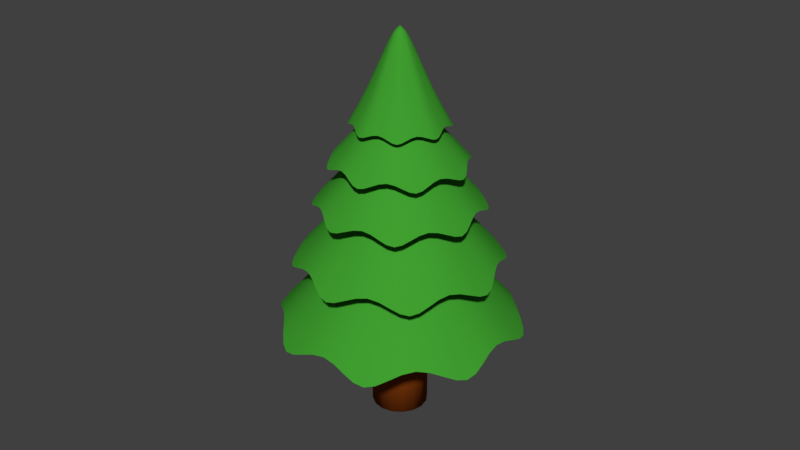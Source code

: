 # Source: Pine_Tree2.blend  (saved by Blender 2.79.0; exported with 4.5.12 LTS)
import bpy
from mathutils import Matrix  # noqa: F401  (used for matrix-valued properties, if any)

bpy.ops.wm.read_factory_settings(use_empty=True)
scene = bpy.context.scene
scene.name = 'Scene'

# ---- collections
col_collection_1 = bpy.data.collections.new('Collection 1'); scene.collection.children.link(col_collection_1)

# ---- materials (node trees are filled in below, after node groups)
mat_leaves = bpy.data.materials.new('Leaves')
mat_leaves.alpha_threshold = 0.0
mat_leaves.diffuse_color = (0.0506, 0.3424, 0.02878, 1.0)
mat_leaves.roughness = 0.5
mat_trunk = bpy.data.materials.new('Trunk')
mat_trunk.alpha_threshold = 0.0
mat_trunk.diffuse_color = (0.2462, 0.05127, 0.005605, 1.0)
mat_trunk.roughness = 0.5

# ---- material node trees
mat_trunk.use_nodes = True; mat_trunk.node_tree.nodes.clear()
_N = mat_trunk.node_tree.nodes; _L = mat_trunk.node_tree.links
n0 = _N.new('ShaderNodeOutputMaterial'); n0.name = 'Material Output'; n0.location = (300, 300)
n1 = _N.new('ShaderNodeBsdfDiffuse'); n1.name = 'Diffuse BSDF'; n1.location = (10, 300)
n1.inputs[0].default_value = (0.2462, 0.05084, 0.005784, 1.0)
_L.new(n1.outputs[0], n0.inputs[0])
n0.is_active_output = True

# ---- world
world_world = bpy.data.worlds.new('World'); scene.world = world_world
world_world.color = (0.05088, 0.05088, 0.05088)
world_world.use_sun_shadow = False
world_world.sun_shadow_jitter_overblur = 0.0
world_world.cycles.sampling_method = 'MANUAL'

# ---- meshes
me_cylinder_008 = bpy.data.meshes.new('Cylinder.008')
me_cylinder_008.from_pydata([(1.937e-08, 0.8, 0.3027), (3.121e-08, 0.08046, 1.911), (0.3827, 0.9239, 0.01786), (0.03079, 0.07434, 1.911), (0.5657, 0.5657, 0.3027), (0.0569, 0.0569, 1.911), (0.9239, 0.3827, 0.01786), (0.07434, 0.03079, 1.911), (0.8, -3.497e-08, 0.3027), (0.08046, 8.581e-09, 1.911), (0.9239, -0.3827, 0.01786), (0.07434, -0.03079, 1.911), (0.5657, -0.5657, 0.3027), (0.0569, -0.0569, 1.911), (0.3827, -0.9239, 0.01786), (0.03079, -0.07434, 1.911), (1.402e-07, -0.8, 0.3027), (5.177e-08, -0.08046, 1.911), (-0.3827, -0.9239, 0.01786), (-0.03079, -0.07434, 1.911), (-0.5657, -0.5657, 0.3027), (-0.0569, -0.0569, 1.911), (-0.9239, -0.3827, 0.01786), (-0.07434, -0.03079, 1.911), (-0.8, 9.54e-09, 0.3027), (-0.08046, 4.652e-09, 1.911), (-0.9239, 0.3827, 0.01786), (-0.07434, 0.03079, 1.911), (-0.5657, 0.5657, 0.3027), (-0.0569, 0.0569, 1.911), (-0.3827, 0.9239, 0.01786), (-0.03079, 0.07434, 1.911), (2.091e-08, 0.5051, 0.8314), (0.2316, 0.559, 0.689), (0.3572, 0.3572, 0.8314), (0.559, 0.2316, 0.689), (0.5051, -1.298e-08, 0.8314), (0.559, -0.2316, 0.689), (0.3572, -0.3572, 0.8314), (0.2316, -0.559, 0.689), (1.082e-07, -0.5051, 0.8314), (-0.2316, -0.559, 0.689), (-0.3572, -0.3572, 0.8314), (-0.559, -0.2316, 0.689), (-0.5051, 4.148e-09, 0.8314), (-0.559, 0.2316, 0.689), (-0.3572, 0.3572, 0.8314), (-0.2316, 0.559, 0.689), (0.5621, 0.9864, -0.341), (0.2588, 0.4542, 0.2973), (1.121, 0.8702, -0.7451), (0.4129, 0.3205, 0.2973), (1.095, 0.3, -0.341), (0.5041, 0.1381, 0.2973), (1.408, -0.1773, -0.7451), (0.5186, -0.06531, 0.2973), (0.9864, -0.5621, -0.341), (0.4542, -0.2588, 0.2973), (0.8702, -1.121, -0.7451), (0.3205, -0.4129, 0.2973), (0.3, -1.095, -0.341), (0.1381, -0.5041, 0.2973), (-0.1773, -1.408, -0.7451), (-0.06531, -0.5186, 0.2973), (-0.5621, -0.9864, -0.341), (-0.2588, -0.4542, 0.2973), (-1.121, -0.8702, -0.7451), (-0.4129, -0.3205, 0.2973), (-1.095, -0.3, -0.341), (-0.5041, -0.1381, 0.2973), (-1.408, 0.1773, -0.7451), (-0.5186, 0.06531, 0.2973), (-0.9864, 0.5621, -0.341), (-0.4542, 0.2588, 0.2973), (-0.8702, 1.121, -0.7451), (-0.3205, 0.4129, 0.2973), (-0.3, 1.095, -0.341), (-0.1381, 0.5041, 0.2973), (0.1773, 1.408, -0.7451), (0.06531, 0.5186, 0.2973), (-1.094e-07, 1.389, -1.118), (-2.503e-08, 0.6393, -0.3379), (0.6642, 1.604, -1.613), (0.2447, 0.5907, -0.3379), (0.9818, 0.9818, -1.118), (0.4521, 0.4521, -0.3379), (1.604, 0.6642, -1.613), (0.5907, 0.2447, -0.3379), (1.389, -1.301e-08, -1.118), (0.6393, 6.262e-09, -0.3379), (1.604, -0.6642, -1.613), (0.5907, -0.2447, -0.3379), (0.9818, -0.9818, -1.118), (0.4521, -0.4521, -0.3379), (0.6642, -1.604, -1.613), (0.2447, -0.5907, -0.3379), (3.863e-07, -1.389, -1.118), (2.032e-07, -0.6393, -0.3379), (-0.6642, -1.604, -1.613), (-0.2447, -0.5907, -0.3379), (-0.9818, -0.9818, -1.118), (-0.4521, -0.4521, -0.3379), (-1.604, -0.6642, -1.613), (-0.5907, -0.2447, -0.3379), (-1.389, -3.113e-08, -1.118), (-0.6393, -2.079e-09, -0.3379), (-1.604, 0.6642, -1.613), (-0.5907, 0.2447, -0.3379), (-0.9818, 0.9818, -1.118), (-0.4521, 0.4521, -0.3379), (-0.6642, 1.604, -1.613), (-0.2447, 0.5907, -0.3379), (-1.386, 1.033, -2.144), (-0.6382, 0.4756, -1.172), (-1.107, 1.856, -2.759), (-0.4076, 0.6837, -1.172), (-0.2497, 1.711, -2.144), (-0.115, 0.7876, -1.172), (0.5299, 2.095, -2.759), (0.1952, 0.7717, -1.172), (1.033, 1.386, -2.144), (0.4756, 0.6382, -1.172), (1.856, 1.107, -2.759), (0.6837, 0.4076, -1.172), (1.711, 0.2497, -2.144), (0.7876, 0.115, -1.172), (2.095, -0.5299, -2.759), (0.7717, -0.1952, -1.172), (1.386, -1.033, -2.144), (0.6382, -0.4756, -1.172), (1.107, -1.856, -2.759), (0.4076, -0.6837, -1.172), (0.2497, -1.711, -2.144), (0.115, -0.7876, -1.172), (-0.5299, -2.095, -2.759), (-0.1952, -0.7717, -1.172), (-1.033, -1.386, -2.144), (-0.4756, -0.6382, -1.172), (-1.856, -1.107, -2.759), (-0.6837, -0.4076, -1.172), (-1.711, -0.2497, -2.144), (-0.7876, -0.115, -1.172), (-2.095, 0.5299, -2.759), (-0.7717, 0.1952, -1.172), (1.72, 1.124, -3.306), (0.792, 0.5174, -2.151), (2.524, 0.4748, -4.037), (0.9297, 0.1749, -2.151), (2.011, -0.4217, -3.306), (0.9259, -0.1942, -2.151), (2.12, -1.449, -4.037), (0.7811, -0.5337, -2.151), (1.124, -1.72, -3.306), (0.5174, -0.792, -2.151), (0.4748, -2.524, -4.037), (0.1749, -0.9297, -2.151), (-0.4217, -2.011, -3.306), (-0.1942, -0.9259, -2.151), (-1.449, -2.12, -4.037), (-0.5337, -0.7811, -2.151), (-1.72, -1.124, -3.306), (-0.792, -0.5174, -2.151), (-2.524, -0.4748, -4.037), (-0.9297, -0.1749, -2.151), (-2.011, 0.4217, -3.306), (-0.9259, 0.1942, -2.151), (-2.12, 1.449, -4.037), (-0.7811, 0.5337, -2.151), (-1.124, 1.72, -3.306), (-0.5174, 0.792, -2.151), (-0.4748, 2.524, -4.037), (-0.1749, 0.9297, -2.151), (0.4217, 2.011, -3.306), (0.1942, 0.9259, -2.151), (1.449, 2.12, -4.037), (0.5337, 0.7811, -2.151)], [], [(32, 1, 3, 33), (33, 3, 5, 34), (34, 5, 7, 35), (35, 7, 9, 36), (36, 9, 11, 37), (37, 11, 13, 38), (38, 13, 15, 39), (39, 15, 17, 40), (40, 17, 19, 41), (41, 19, 21, 42), (42, 21, 23, 43), (43, 23, 25, 44), (44, 25, 27, 45), (45, 27, 29, 46), (46, 29, 31, 47), (47, 31, 1, 32), (3, 1, 31, 29, 27, 25, 23, 21, 19, 17, 15, 13, 11, 9, 7, 5), (30, 47, 32, 0), (28, 46, 47, 30), (26, 45, 46, 28), (24, 44, 45, 26), (22, 43, 44, 24), (20, 42, 43, 22), (18, 41, 42, 20), (16, 40, 41, 18), (14, 39, 40, 16), (12, 38, 39, 14), (10, 37, 38, 12), (8, 36, 37, 10), (6, 35, 36, 8), (4, 34, 35, 6), (2, 33, 34, 4), (0, 32, 33, 2), (48, 49, 51, 50), (50, 51, 53, 52), (52, 53, 55, 54), (54, 55, 57, 56), (56, 57, 59, 58), (58, 59, 61, 60), (60, 61, 63, 62), (62, 63, 65, 64), (64, 65, 67, 66), (66, 67, 69, 68), (68, 69, 71, 70), (70, 71, 73, 72), (72, 73, 75, 74), (74, 75, 77, 76), (76, 77, 79, 78), (78, 79, 49, 48), (80, 81, 83, 82), (82, 83, 85, 84), (84, 85, 87, 86), (86, 87, 89, 88), (88, 89, 91, 90), (90, 91, 93, 92), (92, 93, 95, 94), (94, 95, 97, 96), (96, 97, 99, 98), (98, 99, 101, 100), (100, 101, 103, 102), (102, 103, 105, 104), (104, 105, 107, 106), (106, 107, 109, 108), (108, 109, 111, 110), (110, 111, 81, 80), (112, 113, 115, 114), (114, 115, 117, 116), (116, 117, 119, 118), (118, 119, 121, 120), (120, 121, 123, 122), (122, 123, 125, 124), (124, 125, 127, 126), (126, 127, 129, 128), (128, 129, 131, 130), (130, 131, 133, 132), (132, 133, 135, 134), (134, 135, 137, 136), (136, 137, 139, 138), (138, 139, 141, 140), (140, 141, 143, 142), (142, 143, 113, 112), (144, 145, 147, 146), (146, 147, 149, 148), (148, 149, 151, 150), (150, 151, 153, 152), (152, 153, 155, 154), (154, 155, 157, 156), (156, 157, 159, 158), (158, 159, 161, 160), (160, 161, 163, 162), (162, 163, 165, 164), (164, 165, 167, 166), (166, 167, 169, 168), (168, 169, 171, 170), (170, 171, 173, 172), (172, 173, 175, 174), (174, 175, 145, 144)])
me_cylinder_008.polygons.foreach_set('use_smooth', [True] * 97)
me_cylinder_008.materials.append(mat_leaves)
me_cylinder_008.use_remesh_preserve_volume = False
me_cylinder_008.use_remesh_preserve_attributes = False
me_cylinder_008.use_mirror_vertex_groups = False
me_cylinder_008.update()
me_cylinder_004 = bpy.data.meshes.new('Cylinder.004')
me_cylinder_004.from_pydata([(9.889e-08, 0.2076, -0.5878), (9.889e-08, 0.2076, 0.2076), (0.07945, 0.1918, -0.5878), (0.07945, 0.1918, 0.2076), (0.1468, 0.1468, -0.5878), (0.1468, 0.1468, 0.2076), (0.1918, 0.07945, -0.5878), (0.1918, 0.07945, 0.2076), (0.2076, -2.679e-08, -0.5878), (0.2076, -2.679e-08, 0.2076), (0.1918, -0.07945, -0.5878), (0.1918, -0.07945, 0.2076), (0.1468, -0.1468, -0.5878), (0.1468, -0.1468, 0.2076), (0.07945, -0.1918, -0.5878), (0.07945, -0.1918, 0.2076), (1.302e-07, -0.2076, -0.5878), (1.302e-07, -0.2076, 0.2076), (-0.07945, -0.1918, -0.5878), (-0.07945, -0.1918, 0.2076), (-0.1468, -0.1468, -0.5878), (-0.1468, -0.1468, 0.2076), (-0.1918, -0.07945, -0.5878), (-0.1918, -0.07945, 0.2076), (-0.2076, -1.524e-08, -0.5878), (-0.2076, -1.524e-08, 0.2076), (-0.1918, 0.07945, -0.5878), (-0.1918, 0.07945, 0.2076), (-0.1468, 0.1468, -0.5878), (-0.1468, 0.1468, 0.2076), (-0.07945, 0.1918, -0.5878), (-0.07945, 0.1918, 0.2076)], [], [(0, 1, 3, 2), (2, 3, 5, 4), (4, 5, 7, 6), (6, 7, 9, 8), (8, 9, 11, 10), (10, 11, 13, 12), (12, 13, 15, 14), (14, 15, 17, 16), (16, 17, 19, 18), (18, 19, 21, 20), (20, 21, 23, 22), (22, 23, 25, 24), (24, 25, 27, 26), (26, 27, 29, 28), (3, 1, 31, 29, 27, 25, 23, 21, 19, 17, 15, 13, 11, 9, 7, 5), (28, 29, 31, 30), (30, 31, 1, 0), (0, 2, 4, 6, 8, 10, 12, 14, 16, 18, 20, 22, 24, 26, 28, 30)])
me_cylinder_004.polygons.foreach_set('use_smooth', [True] * 18)
me_cylinder_004.materials.append(mat_trunk)
me_cylinder_004.use_remesh_preserve_volume = False
me_cylinder_004.use_remesh_preserve_attributes = False
me_cylinder_004.use_mirror_vertex_groups = False
me_cylinder_004.update()

# ---- objects
ob_leaves = bpy.data.objects.new('Leaves', me_cylinder_008)
ob_trunk = bpy.data.objects.new('Trunk', me_cylinder_004)

# ---- transforms, parenting, visibility, modifiers, constraints
ob_leaves.location = (0.0, 0.0, 1.59)
ob_leaves.rotation_euler = (0.0, -0.0, -0.5441)
ob_leaves.scale = (0.3894, 0.3894, 0.3894)
ob_leaves.lineart.crease_threshold = 0.0
_m = ob_leaves.modifiers.new('Subsurf', 'SUBSURF')
_m.uv_smooth = 'PRESERVE_CORNERS'
_m.quality = 2
_m.levels = 2
_m.show_only_control_edges = False
ob_trunk.location = (0.0, 0.0, 0.0)
ob_trunk.lineart.crease_threshold = 0.0

# ---- collection membership
col_collection_1.objects.link(ob_leaves)
col_collection_1.objects.link(ob_trunk)

# ---- scene / render settings (as saved in the file)
scene.frame_start = 1; scene.frame_end = 250; scene.frame_set(1)
scene.render.engine = 'CYCLES'
scene.render.resolution_percentage = 50
scene.render.dither_intensity = 0.0
scene.cycles.use_denoising = False
scene.cycles.samples = 128
scene.cycles.sampling_pattern = 'TABULATED_SOBOL'
scene.cycles.use_adaptive_sampling = False
scene.cycles.use_light_tree = False
scene.cycles.blur_glossy = 0.0
scene.cycles.sample_clamp_indirect = 0.0
scene.view_settings.view_transform = 'Standard'
bpy.context.view_layer.update()

# ---- added for rendering (the .blend has no active camera and no usable light): camera, sun
cam_auto = bpy.data.cameras.new('AutoCamera')
cam_auto.lens = 50.0
cam_auto.sensor_width = 36.0
cam_auto.clip_end = 1000.0
ob_auto_camera = bpy.data.objects.new('AutoCamera', cam_auto)
scene.collection.objects.link(ob_auto_camera)
ob_auto_camera.location = (4.44763, -5.33715, 4.4312)
ob_auto_camera.rotation_euler = (1.09748, -7.21219e-08, 0.694738)
scene.camera = ob_auto_camera
light_auto_sun = bpy.data.lights.new('AutoSun', 'SUN')
light_auto_sun.energy = 3.0
light_auto_sun.angle = 0.0523599
ob_auto_sun = bpy.data.objects.new('AutoSun', light_auto_sun)
scene.collection.objects.link(ob_auto_sun)
ob_auto_sun.rotation_euler = (0.872665, 0.174533, 0.523599)
bpy.context.view_layer.update()
